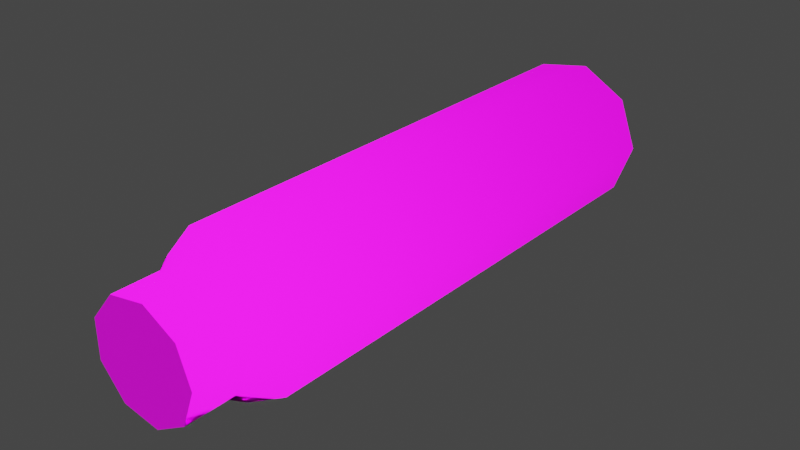 # Source: RifleShell.blend  (saved by Blender 3.6.11; exported with 4.5.12 LTS)
import bpy
from mathutils import Matrix  # noqa: F401  (used for matrix-valued properties, if any)

bpy.ops.wm.read_factory_settings(use_empty=True)
scene = bpy.context.scene
scene.name = 'rifleshell'

# ---- images (referenced by path relative to the original .blend; pixels are not part of the script)
import os
ASSET_DIR = os.environ.get("B2B_ASSET_DIR", "")  # directory of the original .blend (textures are referenced by path, not embedded)
HERE = os.path.dirname(os.path.abspath(__file__))  # packed textures are extracted next to this script under _unpacked/

def load_image(name, relpath, width, height, colorspace="sRGB"):
    """Load a texture the original file referenced (path relative to the .blend, or extracted next to this script)."""
    p = next((c for c in (os.path.join(HERE, relpath), os.path.join(ASSET_DIR, relpath)) if relpath and os.path.exists(c)), "")
    if p:
        img = bpy.data.images.load(p, check_existing=True)
        img.name = name
    else:  # same state as the original file: an image datablock whose file is absent (Cycles renders it pink)
        img = bpy.data.images.new(name, width, height)
        img.source = "FILE"
        img.filepath = "//" + (relpath or name)
    img.colorspace_settings.name = colorspace
    return img
img_rifleshellside_png = load_image('rifleshellside.png', 'rifleshellside.png', 1024, 1024, 'sRGB')
img_rifleshellback_png = load_image('rifleshellback.png', 'rifleshellback.png', 1024, 1024, 'sRGB')
img_black_png = load_image('black.png', 'black.png', 1024, 1024, 'sRGB')

# ---- materials (node trees are filled in below, after node groups)
mat_rifleshellside = bpy.data.materials.new('rifleshellside')
mat_rifleshellside.use_transparent_shadow = False
mat_rifleshellside.diffuse_color = (0.8546, 0.4265, 0.772, 1.0)
mat_rifleshellback = bpy.data.materials.new('rifleshellback')
mat_rifleshellback.use_transparent_shadow = False
mat_rifleshellback.diffuse_color = (0.9515, 0.8085, 0.9392, 1.0)
mat_black = bpy.data.materials.new('black')
mat_black.use_transparent_shadow = False
mat_black.diffuse_color = (0.6009, 0.559, 0.9717, 1.0)

# ---- material node trees
mat_rifleshellside.use_nodes = True; mat_rifleshellside.node_tree.nodes.clear()
_N = mat_rifleshellside.node_tree.nodes; _L = mat_rifleshellside.node_tree.links
n0 = _N.new('ShaderNodeBsdfPrincipled'); n0.name = 'Principled BSDF'; n0.location = (10, 300)
n0.distribution = 'GGX'
n0.subsurface_method = 'RANDOM_WALK_SKIN'
n0.inputs[1].default_value = 0.7
n0.inputs[3].default_value = 1.45
n0.inputs[13].default_value = 0.2
n0.inputs[27].default_value = (0.0, 0.0, 0.0, 1.0)
n0.inputs[28].default_value = 1.0
n1 = _N.new('ShaderNodeOutputMaterial'); n1.name = 'Material Output'; n1.location = (300, 300)
n2 = _N.new('ShaderNodeTexImage'); n2.name = 'Image Texture'; n2.location = (-304, 358)
n2.image = img_rifleshellside_png
n3 = _N.new('ShaderNodeNormalMap'); n3.name = 'Normal Map'; n3.location = (-196, -177)
n3.space = 'OBJECT'
n4 = _N.new('ShaderNodeTexImage'); n4.name = 'Image Texture.001'; n4.location = (-471, -123)
n4.image = img_rifleshellside_png
_L.new(n0.outputs[0], n1.inputs[0])
_L.new(n2.outputs[0], n0.inputs[0])
_L.new(n4.outputs[1], n3.inputs[0])
_L.new(n4.outputs[0], n3.inputs[1])
_L.new(n3.outputs[0], n0.inputs[5])
n1.is_active_output = True
mat_rifleshellback.use_nodes = True; mat_rifleshellback.node_tree.nodes.clear()
_N = mat_rifleshellback.node_tree.nodes; _L = mat_rifleshellback.node_tree.links
n0 = _N.new('ShaderNodeBsdfPrincipled'); n0.name = 'Principled BSDF'; n0.location = (10, 300)
n0.distribution = 'GGX'
n0.subsurface_method = 'RANDOM_WALK_SKIN'
n0.inputs[1].default_value = 0.7
n0.inputs[3].default_value = 1.45
n0.inputs[13].default_value = 0.2
n0.inputs[27].default_value = (0.0, 0.0, 0.0, 1.0)
n0.inputs[28].default_value = 1.0
n1 = _N.new('ShaderNodeOutputMaterial'); n1.name = 'Material Output'; n1.location = (300, 300)
n2 = _N.new('ShaderNodeTexImage'); n2.name = 'Image Texture'; n2.location = (-280, 280)
n2.image = img_rifleshellback_png
n3 = _N.new('ShaderNodeTexImage'); n3.name = 'Image Texture.001'; n3.location = (-436, -173)
n3.image = img_rifleshellback_png
n4 = _N.new('ShaderNodeNormalMap'); n4.name = 'Normal Map'; n4.location = (-177, -224)
n4.space = 'OBJECT'
_L.new(n0.outputs[0], n1.inputs[0])
_L.new(n2.outputs[0], n0.inputs[0])
_L.new(n3.outputs[1], n4.inputs[0])
_L.new(n3.outputs[0], n4.inputs[1])
_L.new(n4.outputs[0], n0.inputs[5])
n1.is_active_output = True
mat_black.use_nodes = True; mat_black.node_tree.nodes.clear()
_N = mat_black.node_tree.nodes; _L = mat_black.node_tree.links
n0 = _N.new('ShaderNodeBsdfPrincipled'); n0.name = 'Principled BSDF'; n0.location = (10, 300)
n0.distribution = 'GGX'
n0.subsurface_method = 'RANDOM_WALK_SKIN'
n0.inputs[3].default_value = 1.45
n0.inputs[27].default_value = (0.0, 0.0, 0.0, 1.0)
n0.inputs[28].default_value = 1.0
n1 = _N.new('ShaderNodeOutputMaterial'); n1.name = 'Material Output'; n1.location = (300, 300)
n2 = _N.new('ShaderNodeTexImage'); n2.name = 'Image Texture'; n2.location = (-280, 280)
n2.image = img_black_png
_L.new(n0.outputs[0], n1.inputs[0])
_L.new(n2.outputs[0], n0.inputs[0])
n1.is_active_output = True

# ---- world
world_world = bpy.data.worlds.new('World'); scene.world = world_world
world_world.use_nodes = True; world_world.node_tree.nodes.clear()
_N = world_world.node_tree.nodes; _L = world_world.node_tree.links
n0 = _N.new('ShaderNodeOutputWorld'); n0.name = 'World Output'; n0.location = (300, 300)
n1 = _N.new('ShaderNodeBackground'); n1.name = 'Background'; n1.location = (10, 300)
n1.inputs[0].default_value = (0.05088, 0.05088, 0.05088, 1.0)
_L.new(n1.outputs[0], n0.inputs[0])
n0.is_active_output = True
world_world.color = (0.05088, 0.05088, 0.05088)
world_world.use_sun_shadow = False
world_world.sun_shadow_jitter_overblur = 0.0

# ---- meshes
me_rifleshell = bpy.data.meshes.new('rifleshell')
me_rifleshell.from_pydata([(-0.2919, 1.132, 0.1687), (-0.1596, 1.132, 0.01099), (-0.1596, -0.798, 0.01099), (-0.2919, -0.798, 0.1687), (-0.1172, -0.9246, 0.08433), (-0.2919, 1.132, 0.3746), (0.04319, -0.798, -0.02476), (0.04319, 1.132, -0.02476), (0.2215, -0.798, 0.07818), (0.2215, 1.132, 0.07818), (0.2919, -0.798, 0.2716), (0.2919, 1.132, 0.2716), (0.2215, -0.798, 0.4651), (0.2215, 1.132, 0.4651), (0.04319, -0.798, 0.568), (0.04319, 1.132, 0.568), (-0.1596, -0.798, 0.5323), (-0.1596, 1.132, 0.5323), (-0.2919, -0.798, 0.3746), (-0.2123, -0.9246, 0.1977), (-0.1172, -1.131, 0.08433), (-0.2123, -0.9246, 0.3456), (-0.1172, -0.9246, 0.459), (0.02848, -0.9246, 0.4846), (0.1566, -0.9246, 0.4107), (0.2072, -0.9246, 0.2716), (0.1566, -0.9246, 0.1326), (0.02848, -0.9246, 0.05864), (-0.2123, -1.131, 0.1977), (-0.2123, -1.131, 0.3456), (-0.1172, -1.131, 0.459), (0.02848, -1.131, 0.4846), (0.1566, -1.131, 0.4107), (0.2072, -1.131, 0.2716), (0.1566, -1.131, 0.1326), (0.02848, -1.131, 0.05864), (-0.009075, 1.132, 0.2716), (-0.009076, -1.131, 0.2716)], [], [(0, 1, 2), (3, 2, 4), (0, 2, 3), (5, 0, 3), (1, 6, 2), (1, 7, 6), (7, 8, 6), (7, 9, 8), (9, 10, 8), (9, 11, 10), (11, 12, 10), (11, 13, 12), (13, 14, 12), (13, 15, 14), (15, 16, 14), (15, 17, 16), (17, 18, 16), (17, 5, 18), (5, 3, 18), (18, 3, 19), (4, 19, 3), (19, 4, 20), (19, 21, 18), (16, 18, 21), (21, 22, 16), (14, 16, 22), (22, 23, 14), (12, 14, 23), (23, 24, 12), (10, 12, 24), (24, 25, 10), (8, 10, 25), (25, 26, 8), (6, 8, 26), (26, 27, 6), (2, 6, 27), (27, 4, 2), (20, 28, 19), (21, 19, 28), (28, 29, 21), (22, 21, 29), (29, 30, 22), (23, 22, 30), (30, 31, 23), (24, 23, 31), (31, 32, 24), (25, 24, 32), (32, 33, 25), (26, 25, 33), (33, 34, 26), (27, 26, 34), (34, 35, 27), (4, 27, 35), (35, 20, 4), (36, 0, 5), (36, 1, 0), (36, 7, 1), (36, 9, 7), (36, 11, 9), (36, 13, 11), (36, 15, 13), (36, 17, 15), (36, 5, 17), (37, 34, 33), (37, 35, 34), (37, 20, 35), (37, 28, 20), (37, 29, 28), (37, 30, 29), (37, 31, 30), (37, 32, 31), (37, 33, 32)])
me_rifleshell.polygons.foreach_set('use_smooth', [True] * 72)
me_rifleshell.polygons.foreach_set('material_index', [0, 0, 0, 0, 0, 0, 0, 0, 0, 0, 0, 0, 0, 0, 0, 0, 0, 0, 0, 0, 0, 0, 0, 0, 0, 0, 0, 0, 0, 0, 0, 0, 0, 0, 0, 0, 0, 0, 0, 0, 0, 0, 0, 0, 0, 0, 0, 0, 0, 0, 0, 0, 0, 0, 1, 1, 1, 1, 1, 1, 1, 1, 1, 2, 2, 2, 2, 2, 2, 2, 2, 2])
_k = set([(0, 1), (0, 5), (1, 7), (5, 17), (7, 9), (9, 11), (11, 13), (13, 15), (15, 17), (20, 28), (20, 35), (28, 29), (29, 30), (30, 31), (31, 32), (32, 33), (33, 34), (34, 35)])
me_rifleshell.attributes.new('sharp_edge', 'BOOLEAN', 'EDGE').data.foreach_set('value', [ (min(e.vertices), max(e.vertices)) in _k for e in me_rifleshell.edges])
_uv = me_rifleshell.uv_layers.new(name='Float2')
_uv.uv.foreach_set('vector', [1.117, -0.9995, 1.268, -0.9995, 1.268, -0.1474, 1.117, -0.1474, 1.268, -0.1474, 1.266, -0.09151, 1.117, -0.9995, 1.268, -0.1474, 1.117, -0.1474, 0.9675, -0.9995, 1.117, -0.9995, 1.117, -0.1474, -0.1215, -0.9995, 0.03201, -0.1474, -0.1215, -0.1474, -0.1215, -0.9995, 0.03201, -0.9995, 0.03201, -0.1474, 0.03201, -0.9995, 0.1887, -0.1474, 0.03201, -0.1474, 0.03201, -0.9995, 0.1887, -0.9995, 0.1887, -0.1474, 0.1887, -0.9995, 0.3475, -0.1474, 0.1887, -0.1474, 0.1887, -0.9995, 0.3475, -0.9995, 0.3475, -0.1474, 0.3475, -0.9995, 0.5063, -0.1474, 0.3475, -0.1474, 0.3475, -0.9995, 0.5063, -0.9995, 0.5063, -0.1474, 0.5063, -0.9995, 0.663, -0.1474, 0.5063, -0.1474, 0.5063, -0.9995, 0.663, -0.9995, 0.663, -0.1474, 0.663, -0.9995, 0.8165, -0.1474, 0.663, -0.1474, 0.663, -0.9995, 0.8165, -0.9995, 0.8165, -0.1474, 0.8165, -0.9995, 0.9675, -0.1474, 0.8165, -0.1474, 0.8165, -0.9995, 0.9675, -0.9995, 0.9675, -0.1474, 0.9675, -0.9995, 1.117, -0.1474, 0.9675, -0.1474, 0.9675, -0.1474, 1.117, -0.1474, 1.117, -0.09151, 1.266, -0.09151, 1.117, -0.09151, 1.117, -0.1474, 1.117, -0.09151, 1.266, -0.09151, 1.266, -0.000499, 1.117, -0.09151, 0.9683, -0.09151, 0.9675, -0.1474, 0.8165, -0.1474, 0.9675, -0.1474, 0.9683, -0.09151, 0.9683, -0.09151, 0.8187, -0.09151, 0.8165, -0.1474, 0.663, -0.1474, 0.8165, -0.1474, 0.8187, -0.09151, 0.8187, -0.09151, 0.6656, -0.09151, 0.663, -0.1474, 0.5063, -0.1474, 0.663, -0.1474, 0.6656, -0.09151, 0.6656, -0.09151, 0.5081, -0.09151, 0.5063, -0.1474, 0.3475, -0.1474, 0.5063, -0.1474, 0.5081, -0.09151, 0.5081, -0.09151, 0.3475, -0.09151, 0.3475, -0.1474, 0.1887, -0.1474, 0.3475, -0.1474, 0.3475, -0.09151, 0.3475, -0.09151, 0.1869, -0.09151, 0.1887, -0.1474, 0.03201, -0.1474, 0.1887, -0.1474, 0.1869, -0.09151, 0.1869, -0.09151, 0.02941, -0.09151, 0.03201, -0.1474, -0.1215, -0.1474, 0.03201, -0.1474, 0.02941, -0.09151, 0.02941, -0.09151, -0.1237, -0.09151, -0.1215, -0.1474, 1.266, -0.000499, 1.117, -0.000499, 1.117, -0.09151, 0.9683, -0.09151, 1.117, -0.09151, 1.117, -0.000499, 1.117, -0.000499, 0.9683, -0.000499, 0.9683, -0.09151, 0.8187, -0.09151, 0.9683, -0.09151, 0.9683, -0.000499, 0.9683, -0.000499, 0.8187, -0.000499, 0.8187, -0.09151, 0.6656, -0.09151, 0.8187, -0.09151, 0.8187, -0.000499, 0.8187, -0.000499, 0.6656, -0.000499, 0.6656, -0.09151, 0.5081, -0.09151, 0.6656, -0.09151, 0.6656, -0.000499, 0.6656, -0.000499, 0.5081, -0.000499, 0.5081, -0.09151, 0.3475, -0.09151, 0.5081, -0.09151, 0.5081, -0.000499, 0.5081, -0.000499, 0.3475, -0.000499, 0.3475, -0.09151, 0.1869, -0.09151, 0.3475, -0.09151, 0.3475, -0.000499, 0.3475, -0.000499, 0.1869, -0.000499, 0.1869, -0.09151, 0.02941, -0.09151, 0.1869, -0.09151, 0.1869, -0.000499, 0.1869, -0.000499, 0.02941, -0.000499, 0.02941, -0.09151, -0.1237, -0.09151, 0.02941, -0.09151, 0.02941, -0.000499, 0.02941, -0.000499, -0.1237, -0.000499, -0.1237, -0.09151, 0.5062, -0.4942, 0.7257, -0.1197, 0.4299, -0.06832, 0.5062, -0.4942, 0.9188, -0.3463, 0.7257, -0.1197, 0.5062, -0.4942, 0.9188, -0.642, 0.9188, -0.3463, 0.5062, -0.4942, 0.7257, -0.8686, 0.9188, -0.642, 0.5062, -0.4942, 0.4299, -0.92, 0.7257, -0.8686, 0.5062, -0.4942, 0.1698, -0.7721, 0.4299, -0.92, 0.5062, -0.4942, 0.06712, -0.4942, 0.1698, -0.7721, 0.5062, -0.4942, 0.1698, -0.2162, 0.06712, -0.4942, 0.5062, -0.4942, 0.4299, -0.06832, 0.1698, -0.2162, 0.4845, -0.5, 0.879, -0.826, 0.9995, -0.5, 0.4845, -0.5, 0.5739, -0.9995, 0.879, -0.826, 0.4845, -0.5, 0.227, -0.9393, 0.5739, -0.9995, 0.4845, -0.5, 0.0005, -0.6735, 0.227, -0.9393, 0.4845, -0.5, 0.0005, -0.3265, 0.0005, -0.6735, 0.4845, -0.5, 0.227, -0.06075, 0.0005, -0.3265, 0.4845, -0.5, 0.5739, -0.0005, 0.227, -0.06075, 0.4845, -0.5, 0.879, -0.174, 0.5739, -0.0005, 0.4845, -0.5, 0.9995, -0.5, 0.879, -0.174])
me_rifleshell.materials.append(mat_rifleshellside)
me_rifleshell.materials.append(mat_rifleshellback)
me_rifleshell.materials.append(mat_black)
me_rifleshell.update()
me_rifleshell.normals_split_custom_set([tuple(v) for v in zip(*[iter([-0.8917, 2.025e-07, -0.4527, -0.392, 2.669e-07, -0.9199, -0.4863, -0.2932, -0.8231, -0.9016, -0.2932, -0.3179, -0.4863, -0.2932, -0.8231, -0.4697, -0.2932, -0.8327, -0.8917, 2.025e-07, -0.4527, -0.4863, -0.2932, -0.8231, -0.9016, -0.2932, -0.3179, -0.974, 0.0, 0.2263, -0.8917, 2.025e-07, -0.4527, -0.9016, -0.2932, -0.3179, -0.392, 2.669e-07, -0.9199, 0.1565, -0.2932, -0.9431, -0.4863, -0.2932, -0.8231, -0.392, 2.669e-07, -0.9199, 0.291, 2.7e-07, -0.9567, 0.1565, -0.2932, -0.9431, 0.291, 2.7e-07, -0.9567, 0.7262, -0.2932, -0.6219, 0.1565, -0.2932, -0.9431, 0.291, 2.7e-07, -0.9567, 0.8379, 2.537e-07, -0.5458, 0.7262, -0.2932, -0.6219, 0.8379, 2.537e-07, -0.5458, 0.956, -0.2932, -0.009642, 0.7262, -0.2932, -0.6219, 0.8379, 2.537e-07, -0.5458, 0.9927, 0.0, 0.1204, 0.956, -0.2932, -0.009642, 0.9927, 0.0, 0.1204, 0.7385, -0.2932, 0.6071, 0.956, -0.2932, -0.009642, 0.9927, 0.0, 0.1204, 0.6831, 0.0, 0.7304, 0.7385, -0.2932, 0.6071, 0.6831, 0.0, 0.7304, 0.1755, -0.2932, 0.9398, 0.7385, -0.2932, 0.6071, 0.6831, 0.0, 0.7304, 0.05377, 4.64e-08, 0.9986, 0.1755, -0.2932, 0.9398, 0.05377, 4.64e-08, 0.9986, -0.4696, -0.2932, 0.8327, 0.1755, -0.2932, 0.9398, 0.05377, 4.64e-08, 0.9986, -0.6007, 6.445e-08, 0.7995, -0.4696, -0.2932, 0.8327, -0.6007, 6.445e-08, 0.7995, -0.8951, -0.2932, 0.336, -0.4696, -0.2932, 0.8327, -0.6007, 6.445e-08, 0.7995, -0.974, 0.0, 0.2263, -0.8951, -0.2932, 0.336, -0.974, 0.0, 0.2263, -0.9016, -0.2932, -0.3179, -0.8951, -0.2932, 0.336, -0.8951, -0.2932, 0.336, -0.9016, -0.2932, -0.3179, -0.8951, -0.2932, -0.336, -0.4697, -0.2932, -0.8327, -0.8951, -0.2932, -0.336, -0.9016, -0.2932, -0.3179, -0.8951, -0.2932, -0.336, -0.4697, -0.2932, -0.8327, -0.6007, 0.0, -0.7995, -0.8951, -0.2932, -0.336, -0.9017, -0.2932, 0.3179, -0.8951, -0.2932, 0.336, -0.4696, -0.2932, 0.8327, -0.8951, -0.2932, 0.336, -0.9017, -0.2932, 0.3179, -0.9017, -0.2932, 0.3179, -0.4863, -0.2932, 0.8231, -0.4696, -0.2932, 0.8327, 0.1755, -0.2932, 0.9398, -0.4696, -0.2932, 0.8327, -0.4863, -0.2932, 0.8231, -0.4863, -0.2932, 0.8231, 0.1565, -0.2932, 0.9432, 0.1755, -0.2932, 0.9398, 0.7385, -0.2932, 0.6071, 0.1755, -0.2932, 0.9398, 0.1565, -0.2932, 0.9432, 0.1565, -0.2932, 0.9432, 0.7262, -0.2932, 0.6219, 0.7385, -0.2932, 0.6071, 0.956, -0.2932, -0.009642, 0.7385, -0.2932, 0.6071, 0.7262, -0.2932, 0.6219, 0.7262, -0.2932, 0.6219, 0.956, -0.2932, 0.009638, 0.956, -0.2932, -0.009642, 0.7262, -0.2932, -0.6219, 0.956, -0.2932, -0.009642, 0.956, -0.2932, 0.009638, 0.956, -0.2932, 0.009638, 0.7385, -0.2932, -0.6071, 0.7262, -0.2932, -0.6219, 0.1565, -0.2932, -0.9431, 0.7262, -0.2932, -0.6219, 0.7385, -0.2932, -0.6071, 0.7385, -0.2932, -0.6071, 0.1755, -0.2932, -0.9398, 0.1565, -0.2932, -0.9431, -0.4863, -0.2932, -0.8231, 0.1565, -0.2932, -0.9431, 0.1755, -0.2932, -0.9398, 0.1755, -0.2932, -0.9398, -0.4697, -0.2932, -0.8327, -0.4863, -0.2932, -0.8231, -0.6007, 0.0, -0.7995, -0.974, 0.0, -0.2264, -0.8951, -0.2932, -0.336, -0.9017, -0.2932, 0.3179, -0.8951, -0.2932, -0.336, -0.974, 0.0, -0.2264, -0.974, 0.0, -0.2264, -0.8917, 0.0, 0.4527, -0.9017, -0.2932, 0.3179, -0.4863, -0.2932, 0.8231, -0.9017, -0.2932, 0.3179, -0.8917, 0.0, 0.4527, -0.8917, 0.0, 0.4527, -0.3921, 0.0, 0.9199, -0.4863, -0.2932, 0.8231, 0.1565, -0.2932, 0.9432, -0.4863, -0.2932, 0.8231, -0.3921, 0.0, 0.9199, -0.3921, 0.0, 0.9199, 0.291, 0.0, 0.9567, 0.1565, -0.2932, 0.9432, 0.7262, -0.2932, 0.6219, 0.1565, -0.2932, 0.9432, 0.291, 0.0, 0.9567, 0.291, 0.0, 0.9567, 0.8379, 0.0, 0.5459, 0.7262, -0.2932, 0.6219, 0.956, -0.2932, 0.009638, 0.7262, -0.2932, 0.6219, 0.8379, 0.0, 0.5459, 0.8379, 0.0, 0.5459, 0.9927, 0.0, -0.1204, 0.956, -0.2932, 0.009638, 0.7385, -0.2932, -0.6071, 0.956, -0.2932, 0.009638, 0.9927, 0.0, -0.1204, 0.9927, 0.0, -0.1204, 0.6831, 0.0, -0.7304, 0.7385, -0.2932, -0.6071, 0.1755, -0.2932, -0.9398, 0.7385, -0.2932, -0.6071, 0.6831, 0.0, -0.7304, 0.6831, 0.0, -0.7304, 0.05378, 0.0, -0.9986, 0.1755, -0.2932, -0.9398, -0.4697, -0.2932, -0.8327, 0.1755, -0.2932, -0.9398, 0.05378, 0.0, -0.9986, 0.05378, 0.0, -0.9986, -0.6007, 0.0, -0.7995, -0.4697, -0.2932, -0.8327, 0.0, 1.0, 5.687e-08, 0.0, 1.0, 0.0, 0.0, 1.0, 0.0, 0.0, 1.0, 5.687e-08, 0.0, 1.0, 2.559e-07, 0.0, 1.0, 0.0, 0.0, 1.0, 5.687e-08, 0.0, 1.0, 2.559e-07, 0.0, 1.0, 2.559e-07, 0.0, 1.0, 5.687e-08, 0.0, 1.0, 2.559e-07, 0.0, 1.0, 2.559e-07, 0.0, 1.0, 5.687e-08, 0.0, 1.0, 0.0, 0.0, 1.0, 2.559e-07, 0.0, 1.0, 5.687e-08, 0.0, 1.0, -5.118e-07, 0.0, 1.0, 0.0, 0.0, 1.0, 5.687e-08, 0.0, 1.0, 4.676e-12, 0.0, 1.0, -5.118e-07, 0.0, 1.0, 5.687e-08, 0.0, 1.0, 2.559e-07, 0.0, 1.0, 4.676e-12, 0.0, 1.0, 5.687e-08, 0.0, 1.0, 0.0, 0.0, 1.0, 2.559e-07, 0.0, -1.0, 5.88e-13, 0.0, -1.0, -2.478e-07, 0.0, -1.0, 1.256e-12, 0.0, -1.0, 5.88e-13, 0.0, -1.0, -4.956e-07, 0.0, -1.0, -2.478e-07, 0.0, -1.0, 5.88e-13, 0.0, -1.0, -4.956e-07, 0.0, -1.0, -4.956e-07, 0.0, -1.0, 5.88e-13, 0.0, -1.0, 0.0, 0.0, -1.0, -4.956e-07, 0.0, -1.0, 5.88e-13, 0.0, -1.0, 0.0, 0.0, -1.0, 0.0, 0.0, -1.0, 5.88e-13, 0.0, -1.0, 4.956e-07, 0.0, -1.0, 0.0, 0.0, -1.0, 5.88e-13, 0.0, -1.0, 4.956e-07, 0.0, -1.0, 4.956e-07, 0.0, -1.0, 5.88e-13, 0.0, -1.0, 2.478e-07, 0.0, -1.0, 4.956e-07, 0.0, -1.0, 5.88e-13, 0.0, -1.0, 1.256e-12, 0.0, -1.0, 2.478e-07])] * 3)])
arm_rifleshell_skeleton = bpy.data.armatures.new('rifleshell_skeleton')  # bones are not reproduced

# ---- objects
ob_rifleshell = bpy.data.objects.new('RifleShell', arm_rifleshell_skeleton)
ob_rifleshell_1 = bpy.data.objects.new('rifleshell', me_rifleshell)

# ---- transforms, parenting, visibility, modifiers, constraints
ob_rifleshell.location = (0.0, 0.0, 0.0)
ob_rifleshell.show_in_front = True
ob_rifleshell_1.parent = ob_rifleshell
ob_rifleshell_1.location = (0.0, 0.0, 0.0)
_vg = ob_rifleshell_1.vertex_groups.new(name='Cylinder02')
_vg.add([0, 1, 2, 3, 4, 5, 6, 7, 8, 9, 10, 11, 12, 13, 14, 15, 16, 17, 18, 19, 20, 21, 22, 23, 24, 25, 26, 27, 28, 29, 30, 31, 32, 33, 34, 35, 36, 37], 1.0, 'REPLACE')
_m = ob_rifleshell_1.modifiers.new('Armature', 'ARMATURE')
_m.object = ob_rifleshell

# ---- collection membership
scene.collection.objects.link(ob_rifleshell)
scene.collection.objects.link(ob_rifleshell_1)

# ---- scene / render settings (as saved in the file)
scene.frame_start = 1; scene.frame_end = 250; scene.frame_set(0)
scene.render.engine = 'BLENDER_EEVEE_NEXT'
scene.cycles.sampling_pattern = 'TABULATED_SOBOL'
scene.view_settings.view_transform = 'Filmic'
bpy.context.view_layer.update()

# ---- added for rendering (the .blend has no active camera and no usable light): camera, sun
cam_auto = bpy.data.cameras.new('AutoCamera')
cam_auto.lens = 50.0
cam_auto.sensor_width = 36.0
cam_auto.clip_end = 1000.0
ob_auto_camera = bpy.data.objects.new('AutoCamera', cam_auto)
scene.collection.objects.link(ob_auto_camera)
ob_auto_camera.location = (2.23091, -2.67629, 2.05637)
ob_auto_camera.rotation_euler = (1.09748, -7.21219e-08, 0.694738)
scene.camera = ob_auto_camera
light_auto_sun = bpy.data.lights.new('AutoSun', 'SUN')
light_auto_sun.energy = 3.0
light_auto_sun.angle = 0.0523599
ob_auto_sun = bpy.data.objects.new('AutoSun', light_auto_sun)
scene.collection.objects.link(ob_auto_sun)
ob_auto_sun.rotation_euler = (0.872665, 0.174533, 0.523599)
bpy.context.view_layer.update()
